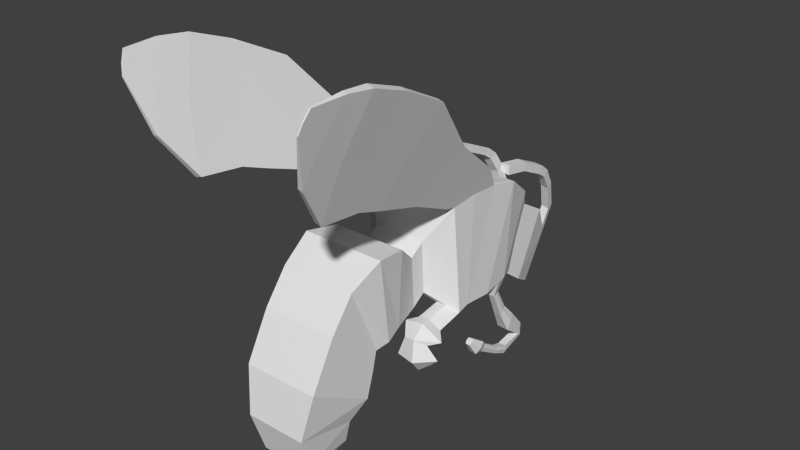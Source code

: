 # Source: bee.blend  (saved by Blender 2.74.0; exported with 4.5.12 LTS)
import bpy
from mathutils import Matrix  # noqa: F401  (used for matrix-valued properties, if any)

bpy.ops.wm.read_factory_settings(use_empty=True)
scene = bpy.context.scene
scene.name = 'Scene'

# ---- collections
col_collection_1 = bpy.data.collections.new('Collection 1'); scene.collection.children.link(col_collection_1)

# ---- world
world_world = bpy.data.worlds.new('World'); scene.world = world_world
world_world.color = (0.05088, 0.05088, 0.05088)
world_world.use_sun_shadow = False
world_world.sun_shadow_jitter_overblur = 0.0
world_world.cycles.sampling_method = 'MANUAL'
world_world.cycles.sample_map_resolution = 256

# ---- meshes
me_cube = bpy.data.meshes.new('Cube')
me_cube.from_pydata([(0.003114, -0.4327, -0.6109), (0.003114, -0.2109, 1.784), (0.003114, 0.2692, -0.6759), (0.003114, 0.491, 1.719), (1.202, -0.4327, -0.6109), (1.135, -0.2109, 1.846), (1.202, 0.2692, -0.6759), (1.117, 0.491, 1.783), (0.003114, 1.214, 1.622), (0.003114, 1.006, -0.6198), (1.125, 1.214, 1.622), (1.125, 1.006, -0.6198), (0.003114, 1.993, 1.042), (0.003114, 1.495, -0.7196), (0.9152, 1.993, 1.042), (0.9152, 1.495, -0.7196), (0.003114, 2.145, 0.6437), (0.003114, 1.561, -0.8735), (0.8128, 2.145, 0.6437), (0.8128, 1.561, -0.8735), (0.003114, 2.764, 0.2822), (0.003114, 2.029, -1.218), (0.8351, 2.764, 0.2822), (0.8351, 2.029, -1.218), (0.003114, 3.274, -0.4964), (0.003114, 2.631, -1.596), (0.6368, 3.274, -0.4964), (0.6368, 2.631, -1.596), (0.003114, 3.495, -1.222), (0.003114, 3.118, -1.793), (0.3421, 3.495, -1.222), (0.3421, 3.118, -1.793), (0.003114, 3.621, -1.479), (0.003114, 3.404, -1.808), (0.1971, 3.621, -1.479), (0.1971, 3.404, -1.808), (0.003114, -0.7134, -0.6851), (0.003114, -0.8575, 1.716), (1.117, -0.8575, 1.78), (1.202, -0.7134, -0.6851), (0.003114, -1.159, -0.2245), (0.003114, -1.231, 0.9708), (0.5987, -1.231, 0.9708), (0.5987, -1.159, -0.2245), (0.003114, -1.48, -0.4431), (0.003114, -1.551, 0.7521), (0.5987, -1.551, 0.7521), (0.5987, -1.48, -0.4431), (0.003114, -2.262, -0.4268), (0.003114, -2.17, 1.282), (0.8557, -2.17, 1.282), (0.8557, -2.262, -0.4268), (0.003114, -2.697, -0.5186), (0.003114, -2.926, 1.4), (0.966, -2.926, 1.4), (0.966, -2.697, -0.5186), (0.003114, -2.975, -0.6203), (0.003114, -3.644, 0.982), (0.8682, -3.644, 0.982), (0.8682, -2.975, -0.6203), (0.003114, -3.075, -1.053), (0.003114, -4.192, 0.2763), (0.8682, -4.192, 0.2763), (0.8682, -3.075, -1.053), (0.003114, -3.248, -1.613), (0.003114, -4.755, -0.7516), (0.8682, -4.755, -0.7516), (0.8682, -3.248, -1.613), (0.003114, -3.597, -2.058), (0.003114, -4.961, -1.772), (0.6968, -4.961, -1.772), (0.6968, -3.597, -2.058), (0.003114, -3.59, -2.591), (0.003114, -4.727, -2.651), (0.5691, -4.727, -2.651), (0.5691, -3.59, -2.591), (0.003114, -3.581, -2.937), (0.003114, -4.224, -3.071), (0.3286, -4.224, -3.071), (0.3286, -3.581, -2.937), (0.003114, -3.721, -3.306), (0.003114, -3.919, -3.347), (0.003114, -3.919, -3.347), (0.003114, -3.721, -3.306), (1.052, -0.2109, 1.869), (1.039, -0.8575, 1.802), (1.034, 0.491, 1.807), (1.194, 0.1085, 2.363), (1.277, 0.1085, 2.339), (1.222, -0.5672, 2.146), (1.138, -1.142, 1.854), (1.138, -0.5672, 2.17), (1.06, -1.142, 1.876), (1.468, -1.178, 3.33), (1.558, -1.178, 3.304), (1.438, -1.806, 2.885), (1.297, -2.296, 2.397), (1.347, -1.806, 2.911), (1.213, -2.296, 2.421), (1.832, -2.388, 4.688), (1.969, -2.388, 4.649), (1.708, -3.057, 3.741), (1.439, -3.492, 2.803), (1.572, -3.057, 3.78), (1.311, -3.492, 2.84), (1.998, -3.593, 5.281), (2.143, -3.593, 5.239), (1.82, -3.975, 4.115), (1.509, -4.109, 3.031), (1.675, -3.975, 4.156), (1.373, -4.109, 3.07), (2.084, -4.511, 5.609), (2.243, -4.511, 5.563), (1.89, -4.929, 4.332), (1.549, -5.075, 3.146), (1.731, -4.929, 4.378), (1.401, -5.075, 3.189), (2.132, -5.118, 5.672), (2.238, -5.118, 5.642), (2.014, -5.508, 4.863), (1.792, -5.715, 4.091), (1.908, -5.508, 4.894), (1.693, -5.715, 4.119), (2.162, -5.859, 5.633), (2.193, -5.859, 5.624), (2.129, -5.97, 5.404), (2.066, -6.029, 5.185), (2.099, -5.97, 5.412), (2.038, -6.029, 5.193), (0.6779, 3.168, -0.335), (0.4474, 3.274, -0.4964), (0.6043, 3.118, 0.6965), (0.5713, 3.285, 0.7765), (0.5393, 3.306, 0.09282), (0.7349, 3.29, 0.06948), (0.6957, 3.488, 0.1015), (0.5009, 3.488, 0.1224), (0.4874, 3.177, -0.3483), (0.7994, 3.103, 0.6687), (0.766, 3.285, 0.7555), (0.6166, 3.013, 1.198), (0.6462, 2.865, 1.086), (0.841, 2.852, 1.055), (0.8114, 3.013, 1.177), (0.6376, 2.752, 1.393), (0.6621, 2.657, 1.234), (0.8565, 2.648, 1.199), (0.8324, 2.752, 1.373), (0.6757, 1.985, 1.749), (0.6977, 1.948, 1.567), (0.8918, 1.944, 1.53), (0.8704, 1.985, 1.728), (0.6897, 1.362, 1.879), (0.7117, 1.324, 1.697), (0.9058, 1.321, 1.66), (0.8844, 1.362, 1.859), (0.724, 1.275, 1.865), (0.7394, 1.248, 1.737), (0.8752, 1.246, 1.711), (0.8603, 1.275, 1.85), (1.031, 1.225, -0.6644), (1.152, 0.7523, -0.6391), (0.7115, 1.006, -0.6198), (0.9791, 1.01, -1.025), (1.024, 0.9036, -1.023), (1.036, 0.7865, -1.055), (0.8267, 0.9036, -1.023), (0.8428, 0.995, -1.025), (0.88, 0.7965, -1.052), (0.7453, 1.194, -0.6582), (0.8234, 0.7739, -0.6374), (0.9873, 1.279, -1.532), (0.8275, 1.262, -1.537), (1.04, 1.159, -1.567), (1.055, 1.039, -1.643), (0.8086, 1.159, -1.567), (0.8711, 1.049, -1.636), (1.018, 1.568, -1.849), (0.7708, 1.545, -1.864), (1.099, 1.404, -1.951), (1.122, 1.256, -2.113), (0.7417, 1.404, -1.951), (0.8382, 1.269, -2.099), (0.9906, 1.992, -2.326), (0.8214, 1.975, -2.332), (1.046, 1.867, -2.369), (1.062, 1.744, -2.455), (0.8014, 1.867, -2.369), (0.8676, 1.754, -2.447), (0.9906, 1.991, -2.65), (0.8214, 1.977, -2.638), (1.046, 1.892, -2.562), (1.062, 1.756, -2.497), (0.8014, 1.892, -2.562), (0.8676, 1.768, -2.503), (0.9906, 1.356, -2.84), (0.8214, 1.354, -2.822), (1.046, 1.343, -2.709), (1.062, 1.289, -2.569), (0.8014, 1.343, -2.709), (0.8676, 1.293, -2.581), (0.9718, 0.9948, -2.674), (0.8564, 1.0, -2.663), (1.01, 1.032, -2.592), (1.02, 1.047, -2.491), (0.8428, 1.032, -2.592), (0.8879, 1.046, -2.499), (0.9718, 0.4394, -2.331), (0.8564, 0.4469, -2.321), (1.01, 0.4934, -2.259), (1.02, 0.5302, -2.163), (0.8428, 0.4934, -2.259), (0.8879, 0.5271, -2.171), (1.001, 0.213, -2.283), (0.8022, 0.226, -2.266), (1.066, 0.3061, -2.159), (1.085, 0.3694, -1.994), (0.7787, 0.3061, -2.159), (0.8564, 0.364, -2.008), (0.9676, 0.006684, -1.961), (0.8642, 0.01347, -1.952), (1.002, 0.05513, -1.896), (1.011, 0.08808, -1.811), (0.852, 0.05513, -1.896), (0.8924, 0.08528, -1.818), (0.7156, -0.7134, -0.6851), (0.9761, -0.8804, -0.5123), (0.556, -1.684, -0.6473), (0.593, -1.577, -0.9226), (0.6935, -1.422, -0.6471), (0.9761, -1.445, -0.5872), (1.202, -1.359, -0.8114), (0.7156, -1.359, -0.8114), (0.6935, -0.8358, -0.5585), (1.03, -1.723, -0.547), (1.409, -1.577, -0.9226), (0.7284, -1.763, -0.9914), (0.7078, -1.891, -0.89), (0.9705, -1.938, -0.853), (1.181, -1.763, -0.9914), (0.6067, -1.668, -1.331), (0.5713, -1.95, -1.331), (1.024, -2.053, -1.331), (1.386, -1.668, -1.331), (0.7562, -1.593, -1.598), (0.7391, -1.716, -1.657), (0.9583, -1.761, -1.678), (1.134, -1.593, -1.598)], [], [(1, 3, 2, 0), (6, 2, 9, 162, 170, 161), (7, 5, 4, 6), (0, 4, 39, 225, 36), (0, 2, 6, 4), (86, 84, 91, 87), (162, 9, 13, 15, 160, 169), (7, 6, 161, 11, 10), (3, 86, 7, 10, 8), (2, 3, 8, 9), (15, 13, 17, 19), (10, 11, 160, 15, 14), (8, 10, 14, 12), (9, 8, 12, 13), (19, 17, 21, 23), (14, 15, 19, 18), (12, 14, 18, 16), (13, 12, 16, 17), (23, 21, 25, 27), (18, 19, 23, 22), (16, 18, 22, 20), (17, 16, 20, 21), (27, 25, 29, 31), (22, 23, 27, 26, 129), (130, 137, 133, 136), (21, 20, 24, 25), (31, 29, 33, 35), (26, 27, 31, 30), (24, 130, 26, 30, 28), (25, 24, 28, 29), (32, 34, 35, 33), (30, 31, 35, 34), (28, 30, 34, 32), (29, 28, 32, 33), (36, 225, 233, 226, 43, 40), (84, 85, 92, 91), (4, 5, 38, 39), (1, 0, 36, 37), (40, 43, 47, 44), (38, 85, 37, 41, 42), (39, 38, 42, 43, 226), (37, 36, 40, 41), (44, 47, 51, 48), (42, 41, 45, 46), (43, 42, 46, 47), (41, 40, 44, 45), (48, 51, 55, 52), (46, 45, 49, 50), (47, 46, 50, 51), (45, 44, 48, 49), (52, 55, 59, 56), (50, 49, 53, 54), (51, 50, 54, 55), (49, 48, 52, 53), (56, 59, 63, 60), (54, 53, 57, 58), (55, 54, 58, 59), (53, 52, 56, 57), (60, 63, 67, 64), (58, 57, 61, 62), (59, 58, 62, 63), (57, 56, 60, 61), (64, 67, 71, 68), (62, 61, 65, 66), (63, 62, 66, 67), (61, 60, 64, 65), (68, 71, 75, 72), (66, 65, 69, 70), (67, 66, 70, 71), (65, 64, 68, 69), (72, 75, 79, 76), (70, 69, 73, 74), (71, 70, 74, 75), (69, 68, 72, 73), (76, 79, 83, 80), (74, 73, 77, 78), (75, 74, 78, 79), (73, 72, 76, 77), (82, 81, 80, 83), (78, 77, 81, 82), (79, 78, 82, 83), (77, 76, 80, 81), (84, 86, 3, 1), (84, 1, 37, 85), (87, 91, 97, 93), (91, 92, 98, 97), (85, 38, 90, 92), (38, 5, 89, 90), (5, 7, 88, 89), (7, 86, 87, 88), (93, 97, 103, 99), (97, 98, 104, 103), (92, 90, 96, 98), (90, 89, 95, 96), (89, 88, 94, 95), (88, 87, 93, 94), (99, 103, 109, 105), (103, 104, 110, 109), (98, 96, 102, 104), (96, 95, 101, 102), (95, 94, 100, 101), (94, 93, 99, 100), (105, 109, 115, 111), (109, 110, 116, 115), (104, 102, 108, 110), (102, 101, 107, 108), (101, 100, 106, 107), (100, 99, 105, 106), (111, 115, 121, 117), (115, 116, 122, 121), (110, 108, 114, 116), (108, 107, 113, 114), (107, 106, 112, 113), (106, 105, 111, 112), (117, 121, 127, 123), (121, 122, 128, 127), (116, 114, 120, 122), (114, 113, 119, 120), (113, 112, 118, 119), (112, 111, 117, 118), (125, 124, 123, 127), (125, 127, 128, 126), (122, 120, 126, 128), (120, 119, 125, 126), (119, 118, 124, 125), (118, 117, 123, 124), (135, 136, 132, 139), (20, 22, 129, 137, 130, 24), (137, 129, 134, 133), (129, 26, 135, 134), (26, 130, 136, 135), (139, 132, 140, 143), (134, 135, 139, 138), (133, 134, 138, 131), (136, 133, 131, 132), (143, 140, 144, 147), (138, 139, 143, 142), (131, 138, 142, 141), (132, 131, 141, 140), (147, 144, 148, 151), (142, 143, 147, 146), (141, 142, 146, 145), (140, 141, 145, 144), (151, 148, 152, 155), (146, 147, 151, 150), (145, 146, 150, 149), (144, 145, 149, 148), (155, 152, 156, 159), (150, 151, 155, 154), (149, 150, 154, 153), (148, 149, 153, 152), (156, 157, 158, 159), (154, 155, 159, 158), (153, 154, 158, 157), (152, 153, 157, 156), (163, 164, 173, 171), (161, 170, 168, 165), (170, 162, 166, 168), (168, 166, 175, 176), (169, 160, 163, 167), (162, 169, 167, 166), (11, 161, 165, 164), (160, 11, 164, 163), (171, 173, 179, 177), (176, 175, 181, 182), (165, 168, 176, 174), (166, 167, 172, 175), (164, 165, 174, 173), (167, 163, 171, 172), (177, 179, 185, 183), (182, 181, 187, 188), (174, 176, 182, 180), (175, 172, 178, 181), (173, 174, 180, 179), (172, 171, 177, 178), (183, 185, 191, 189), (188, 187, 193, 194), (180, 182, 188, 186), (181, 178, 184, 187), (179, 180, 186, 185), (178, 177, 183, 184), (189, 191, 197, 195), (194, 193, 199, 200), (186, 188, 194, 192), (187, 184, 190, 193), (185, 186, 192, 191), (184, 183, 189, 190), (195, 197, 203, 201), (200, 199, 205, 206), (192, 194, 200, 198), (193, 190, 196, 199), (191, 192, 198, 197), (190, 189, 195, 196), (201, 203, 209, 207), (206, 205, 211, 212), (198, 200, 206, 204), (199, 196, 202, 205), (197, 198, 204, 203), (196, 195, 201, 202), (207, 209, 215, 213), (212, 211, 217, 218), (204, 206, 212, 210), (205, 202, 208, 211), (203, 204, 210, 209), (202, 201, 207, 208), (213, 215, 221, 219), (218, 217, 223, 224), (210, 212, 218, 216), (211, 208, 214, 217), (209, 210, 216, 215), (208, 207, 213, 214), (221, 223, 220, 219), (222, 224, 223, 221), (216, 218, 224, 222), (217, 214, 220, 223), (215, 216, 222, 221), (214, 213, 219, 220), (232, 231, 235, 228), (233, 225, 232, 229), (226, 233, 229, 230), (39, 226, 230, 231), (225, 39, 231, 232), (228, 235, 239, 236), (231, 230, 234, 235), (230, 229, 227, 234), (229, 232, 228, 227), (236, 239, 243, 240), (235, 234, 238, 239), (234, 227, 237, 238), (227, 228, 236, 237), (240, 243, 247, 244), (239, 238, 242, 243), (238, 237, 241, 242), (237, 236, 240, 241), (244, 247, 246, 245), (243, 242, 246, 247), (242, 241, 245, 246), (241, 240, 244, 245)])
_uv = me_cube.uv_layers.new(name='UVMap')
_uv.uv.foreach_set('vector', [0.6017, 0.5582, 0.6731, 0.5516, 0.6505, 0.3078, 0.5791, 0.3144, 0.6505, 0.3078, 0.6505, 0.3078, 0.7256, 0.3135, 0.7256, 0.3135, 0.7019, 0.3117, 0.6997, 0.3115, 0.6731, 0.5581, 0.6017, 0.5645, 0.5791, 0.3144, 0.6505, 0.3078, 0.5791, 0.3144, 0.5791, 0.3144, 0.5505, 0.3068, 0.5505, 0.3068, 0.5505, 0.3068, 0.5791, 0.3144, 0.6505, 0.3078, 0.6505, 0.3078, 0.5791, 0.3144, 0.6731, 0.5606, 0.6017, 0.5669, 0.5654, 0.5975, 0.6342, 0.6171, 0.7256, 0.3135, 0.7256, 0.3135, 0.7754, 0.3033, 0.7754, 0.3033, 0.7479, 0.3089, 0.7447, 0.3096, 0.6731, 0.5581, 0.6505, 0.3078, 0.6997, 0.3115, 0.7256, 0.3135, 0.7467, 0.5417, 0.6731, 0.5516, 0.6731, 0.5606, 0.6731, 0.5581, 0.7467, 0.5417, 0.7467, 0.5417, 0.6505, 0.3078, 0.6731, 0.5516, 0.7467, 0.5417, 0.7256, 0.3135, 0.7754, 0.3033, 0.7754, 0.3033, 0.7821, 0.2876, 0.7821, 0.2876, 0.7467, 0.5417, 0.7256, 0.3135, 0.7479, 0.3089, 0.7754, 0.3033, 0.8261, 0.4827, 0.7467, 0.5417, 0.7467, 0.5417, 0.8261, 0.4827, 0.8261, 0.4827, 0.7256, 0.3135, 0.7467, 0.5417, 0.8261, 0.4827, 0.7754, 0.3033, 0.7821, 0.2876, 0.7821, 0.2876, 0.8298, 0.2526, 0.8298, 0.2526, 0.8261, 0.4827, 0.7754, 0.3033, 0.7821, 0.2876, 0.8415, 0.4421, 0.8261, 0.4827, 0.8261, 0.4827, 0.8415, 0.4421, 0.8415, 0.4421, 0.7754, 0.3033, 0.8261, 0.4827, 0.8415, 0.4421, 0.7821, 0.2876, 0.8298, 0.2526, 0.8298, 0.2526, 0.891, 0.2141, 0.891, 0.2141, 0.8415, 0.4421, 0.7821, 0.2876, 0.8298, 0.2526, 0.9046, 0.4053, 0.8415, 0.4421, 0.8415, 0.4421, 0.9046, 0.4053, 0.9046, 0.4053, 0.7821, 0.2876, 0.8415, 0.4421, 0.9046, 0.4053, 0.8298, 0.2526, 0.891, 0.2141, 0.891, 0.2141, 0.9406, 0.194, 0.9406, 0.194, 0.9046, 0.4053, 0.8298, 0.2526, 0.891, 0.2141, 0.9565, 0.326, 0.9457, 0.3425, 0.9565, 0.326, 0.9466, 0.3411, 0.9598, 0.386, 0.9783, 0.389, 0.8298, 0.2526, 0.9046, 0.4053, 0.9565, 0.326, 0.891, 0.2141, 0.9406, 0.194, 0.9406, 0.194, 0.9697, 0.1925, 0.9697, 0.1925, 0.9565, 0.326, 0.891, 0.2141, 0.9406, 0.194, 0.979, 0.2522, 0.9565, 0.326, 0.9565, 0.326, 0.9565, 0.326, 0.979, 0.2522, 0.979, 0.2522, 0.891, 0.2141, 0.9565, 0.326, 0.979, 0.2522, 0.9406, 0.194, 0.9919, 0.226, 0.9919, 0.226, 0.9697, 0.1925, 0.9697, 0.1925, 0.979, 0.2522, 0.9406, 0.194, 0.9697, 0.1925, 0.9919, 0.226, 0.979, 0.2522, 0.979, 0.2522, 0.9919, 0.226, 0.9919, 0.226, 0.9406, 0.194, 0.979, 0.2522, 0.9919, 0.226, 0.9697, 0.1925, 0.5505, 0.3068, 0.5505, 0.3068, 0.538, 0.3197, 0.5335, 0.3244, 0.5051, 0.3537, 0.5051, 0.3537, 0.6017, 0.5669, 0.5358, 0.5601, 0.5069, 0.5676, 0.5654, 0.5975, 0.5791, 0.3144, 0.6017, 0.5645, 0.5358, 0.5578, 0.5505, 0.3068, 0.6017, 0.5582, 0.5791, 0.3144, 0.5505, 0.3068, 0.5358, 0.5513, 0.5051, 0.3537, 0.5051, 0.3537, 0.4725, 0.3315, 0.4725, 0.3315, 0.5358, 0.5578, 0.5358, 0.5601, 0.5358, 0.5513, 0.4978, 0.4754, 0.4978, 0.4754, 0.5505, 0.3068, 0.5358, 0.5578, 0.4978, 0.4754, 0.5051, 0.3537, 0.5335, 0.3244, 0.5358, 0.5513, 0.5505, 0.3068, 0.5051, 0.3537, 0.4978, 0.4754, 0.4725, 0.3315, 0.4725, 0.3315, 0.3928, 0.3331, 0.3928, 0.3331, 0.4978, 0.4754, 0.4978, 0.4754, 0.4652, 0.4532, 0.4652, 0.4532, 0.5051, 0.3537, 0.4978, 0.4754, 0.4652, 0.4532, 0.4725, 0.3315, 0.4978, 0.4754, 0.5051, 0.3537, 0.4725, 0.3315, 0.4652, 0.4532, 0.3928, 0.3331, 0.3928, 0.3331, 0.3485, 0.3238, 0.3485, 0.3238, 0.4652, 0.4532, 0.4652, 0.4532, 0.4022, 0.5071, 0.4022, 0.5071, 0.4725, 0.3315, 0.4652, 0.4532, 0.4022, 0.5071, 0.3928, 0.3331, 0.4652, 0.4532, 0.4725, 0.3315, 0.3928, 0.3331, 0.4022, 0.5071, 0.3485, 0.3238, 0.3485, 0.3238, 0.3202, 0.3134, 0.3202, 0.3134, 0.4022, 0.5071, 0.4022, 0.5071, 0.3252, 0.5191, 0.3252, 0.5191, 0.3928, 0.3331, 0.4022, 0.5071, 0.3252, 0.5191, 0.3485, 0.3238, 0.4022, 0.5071, 0.3928, 0.3331, 0.3485, 0.3238, 0.3252, 0.5191, 0.3202, 0.3134, 0.3202, 0.3134, 0.31, 0.2693, 0.31, 0.2693, 0.3252, 0.5191, 0.3252, 0.5191, 0.2521, 0.4766, 0.2521, 0.4766, 0.3485, 0.3238, 0.3252, 0.5191, 0.2521, 0.4766, 0.3202, 0.3134, 0.3252, 0.5191, 0.3485, 0.3238, 0.3202, 0.3134, 0.2521, 0.4766, 0.31, 0.2693, 0.31, 0.2693, 0.2925, 0.2123, 0.2925, 0.2123, 0.2521, 0.4766, 0.2521, 0.4766, 0.1963, 0.4047, 0.1963, 0.4047, 0.3202, 0.3134, 0.2521, 0.4766, 0.1963, 0.4047, 0.31, 0.2693, 0.2521, 0.4766, 0.3202, 0.3134, 0.31, 0.2693, 0.1963, 0.4047, 0.2925, 0.2123, 0.2925, 0.2123, 0.2569, 0.167, 0.2569, 0.167, 0.1963, 0.4047, 0.1963, 0.4047, 0.139, 0.3, 0.139, 0.3, 0.31, 0.2693, 0.1963, 0.4047, 0.139, 0.3, 0.2925, 0.2123, 0.1963, 0.4047, 0.31, 0.2693, 0.2925, 0.2123, 0.139, 0.3, 0.2569, 0.167, 0.2569, 0.167, 0.2576, 0.1127, 0.2576, 0.1127, 0.139, 0.3, 0.139, 0.3, 0.118, 0.1961, 0.118, 0.1961, 0.2925, 0.2123, 0.139, 0.3, 0.118, 0.1961, 0.2569, 0.167, 0.139, 0.3, 0.2925, 0.2123, 0.2569, 0.167, 0.118, 0.1961, 0.2576, 0.1127, 0.2576, 0.1127, 0.2585, 0.07755, 0.2585, 0.07755, 0.118, 0.1961, 0.118, 0.1961, 0.1418, 0.1066, 0.1418, 0.1066, 0.2569, 0.167, 0.118, 0.1961, 0.1418, 0.1066, 0.2576, 0.1127, 0.118, 0.1961, 0.2569, 0.167, 0.2576, 0.1127, 0.1418, 0.1066, 0.2585, 0.07755, 0.2585, 0.07755, 0.2443, 0.03994, 0.2443, 0.03994, 0.1418, 0.1066, 0.1418, 0.1066, 0.193, 0.0639, 0.193, 0.0639, 0.2576, 0.1127, 0.1418, 0.1066, 0.193, 0.0639, 0.2585, 0.07755, 0.1418, 0.1066, 0.2576, 0.1127, 0.2585, 0.07755, 0.193, 0.0639, 0.2241, 0.03572, 0.2241, 0.03572, 0.2443, 0.03994, 0.2443, 0.03994, 0.193, 0.0639, 0.193, 0.0639, 0.2241, 0.03572, 0.2241, 0.03572, 0.2585, 0.07755, 0.193, 0.0639, 0.2241, 0.03572, 0.2443, 0.03994, 0.193, 0.0639, 0.2585, 0.07755, 0.2443, 0.03994, 0.2241, 0.03572, 0.6017, 0.5669, 0.6731, 0.5606, 0.6731, 0.5516, 0.6017, 0.5582, 0.6017, 0.5669, 0.6017, 0.5582, 0.5358, 0.5513, 0.5358, 0.5601, 0.6342, 0.6171, 0.5654, 0.5975, 0.4392, 0.673, 0.5032, 0.7156, 0.5654, 0.5975, 0.5069, 0.5676, 0.3893, 0.6231, 0.4392, 0.673, 0.5358, 0.5601, 0.5358, 0.5578, 0.5069, 0.5653, 0.5069, 0.5676, 0.5358, 0.5578, 0.6017, 0.5645, 0.5654, 0.5951, 0.5069, 0.5653, 0.6017, 0.5645, 0.6731, 0.5581, 0.6342, 0.6147, 0.5654, 0.5951, 0.6731, 0.5581, 0.6731, 0.5606, 0.6342, 0.6171, 0.6342, 0.6147, 0.5032, 0.7156, 0.4392, 0.673, 0.3118, 0.7615, 0.38, 0.854, 0.4392, 0.673, 0.3893, 0.6231, 0.2675, 0.6658, 0.3118, 0.7615, 0.5069, 0.5676, 0.5069, 0.5653, 0.3893, 0.6206, 0.3893, 0.6231, 0.5069, 0.5653, 0.5654, 0.5951, 0.4392, 0.6703, 0.3893, 0.6206, 0.5654, 0.5951, 0.6342, 0.6147, 0.5032, 0.713, 0.4392, 0.6703, 0.6342, 0.6147, 0.6342, 0.6171, 0.5032, 0.7156, 0.5032, 0.713, 0.38, 0.854, 0.3118, 0.7615, 0.2184, 0.7998, 0.2573, 0.9143, 0.3118, 0.7615, 0.2675, 0.6658, 0.2048, 0.6892, 0.2184, 0.7998, 0.3893, 0.6231, 0.3893, 0.6206, 0.2675, 0.662, 0.2675, 0.6658, 0.3893, 0.6206, 0.4392, 0.6703, 0.3118, 0.7575, 0.2675, 0.662, 0.4392, 0.6703, 0.5032, 0.713, 0.38, 0.85, 0.3118, 0.7575, 0.5032, 0.713, 0.5032, 0.7156, 0.38, 0.854, 0.38, 0.85, 0.2573, 0.9143, 0.2184, 0.7998, 0.1213, 0.8224, 0.1639, 0.9477, 0.2184, 0.7998, 0.2048, 0.6892, 0.1064, 0.7013, 0.1213, 0.8224, 0.2675, 0.6658, 0.2675, 0.662, 0.2048, 0.6852, 0.2048, 0.6892, 0.2675, 0.662, 0.3118, 0.7575, 0.2184, 0.7956, 0.2048, 0.6852, 0.3118, 0.7575, 0.38, 0.85, 0.2573, 0.91, 0.2184, 0.7956, 0.38, 0.85, 0.38, 0.854, 0.2573, 0.9143, 0.2573, 0.91, 0.1639, 0.9477, 0.1213, 0.8224, 0.06225, 0.8749, 0.102, 0.9542, 0.1213, 0.8224, 0.1064, 0.7013, 0.04119, 0.796, 0.06225, 0.8749, 0.2048, 0.6892, 0.2048, 0.6852, 0.1064, 0.6969, 0.1064, 0.7013, 0.2048, 0.6852, 0.2184, 0.7956, 0.1213, 0.8177, 0.1064, 0.6969, 0.2184, 0.7956, 0.2573, 0.91, 0.1639, 0.9431, 0.1213, 0.8177, 0.2573, 0.91, 0.2573, 0.9143, 0.1639, 0.9477, 0.1639, 0.9431, 0.102, 0.9542, 0.06225, 0.8749, 0.01524, 0.9277, 0.02652, 0.9502, 0.06225, 0.8749, 0.04119, 0.796, 0.009272, 0.9053, 0.01524, 0.9277, 0.1064, 0.7013, 0.1064, 0.6969, 0.04119, 0.7931, 0.04119, 0.796, 0.1064, 0.6969, 0.1213, 0.8177, 0.06225, 0.8718, 0.04119, 0.7931, 0.1213, 0.8177, 0.1639, 0.9431, 0.102, 0.9511, 0.06225, 0.8718, 0.1639, 0.9431, 0.1639, 0.9477, 0.102, 0.9542, 0.102, 0.9511, 0.01524, 0.9268, 0.02652, 0.9493, 0.02652, 0.9502, 0.01524, 0.9277, 0.01524, 0.9268, 0.01524, 0.9277, 0.009272, 0.9053, 0.009272, 0.9045, 0.04119, 0.796, 0.04119, 0.7931, 0.009272, 0.9045, 0.009272, 0.9053, 0.04119, 0.7931, 0.06225, 0.8718, 0.01524, 0.9268, 0.009272, 0.9045, 0.06225, 0.8718, 0.102, 0.9511, 0.02652, 0.9493, 0.01524, 0.9268, 0.102, 0.9511, 0.102, 0.9542, 0.02652, 0.9502, 0.02652, 0.9493, 0.9783, 0.3869, 0.9783, 0.389, 0.9576, 0.4556, 0.9576, 0.4535, 0.9046, 0.4053, 0.9046, 0.4053, 0.9457, 0.3425, 0.9466, 0.3411, 0.9565, 0.326, 0.9565, 0.326, 0.9466, 0.3411, 0.9457, 0.3425, 0.9582, 0.3837, 0.9598, 0.386, 0.9457, 0.3425, 0.9565, 0.326, 0.9783, 0.3869, 0.9582, 0.3837, 0.9565, 0.326, 0.9565, 0.326, 0.9783, 0.389, 0.9783, 0.3869, 0.9576, 0.4535, 0.9576, 0.4556, 0.9299, 0.4986, 0.9299, 0.4965, 0.9582, 0.3837, 0.9783, 0.3869, 0.9576, 0.4535, 0.9391, 0.4447, 0.9598, 0.386, 0.9582, 0.3837, 0.9391, 0.4447, 0.9407, 0.4475, 0.9783, 0.389, 0.9598, 0.386, 0.9407, 0.4475, 0.9576, 0.4556, 0.9299, 0.4965, 0.9299, 0.4986, 0.9034, 0.5185, 0.9034, 0.5163, 0.9391, 0.4447, 0.9576, 0.4535, 0.9299, 0.4965, 0.9136, 0.484, 0.9407, 0.4475, 0.9391, 0.4447, 0.9136, 0.484, 0.9149, 0.4872, 0.9576, 0.4556, 0.9407, 0.4475, 0.9149, 0.4872, 0.9299, 0.4986, 0.9034, 0.5163, 0.9034, 0.5185, 0.8253, 0.5547, 0.8253, 0.5526, 0.9136, 0.484, 0.9299, 0.4965, 0.9034, 0.5163, 0.8928, 0.4987, 0.9149, 0.4872, 0.9136, 0.484, 0.8928, 0.4987, 0.8937, 0.5022, 0.9299, 0.4986, 0.9149, 0.4872, 0.8937, 0.5022, 0.9034, 0.5185, 0.8253, 0.5526, 0.8253, 0.5547, 0.7618, 0.568, 0.7618, 0.5658, 0.8928, 0.4987, 0.9034, 0.5163, 0.8253, 0.5526, 0.8211, 0.5323, 0.8937, 0.5022, 0.8928, 0.4987, 0.8211, 0.5323, 0.8215, 0.5361, 0.9034, 0.5185, 0.8937, 0.5022, 0.8215, 0.5361, 0.8253, 0.5547, 0.7618, 0.5658, 0.7618, 0.568, 0.7529, 0.5664, 0.7529, 0.565, 0.8211, 0.5323, 0.8253, 0.5526, 0.7618, 0.5658, 0.7576, 0.5456, 0.8215, 0.5361, 0.8211, 0.5323, 0.7576, 0.5456, 0.758, 0.5494, 0.8253, 0.5547, 0.8215, 0.5361, 0.758, 0.5494, 0.7618, 0.568, 0.7529, 0.5664, 0.7503, 0.5534, 0.75, 0.5508, 0.7529, 0.565, 0.7576, 0.5456, 0.7618, 0.5658, 0.7529, 0.565, 0.75, 0.5508, 0.758, 0.5494, 0.7576, 0.5456, 0.75, 0.5508, 0.7503, 0.5534, 0.7618, 0.568, 0.758, 0.5494, 0.7503, 0.5534, 0.7529, 0.5664, 0.726, 0.2722, 0.7151, 0.2724, 0.7412, 0.217, 0.7534, 0.2205, 0.6997, 0.3115, 0.7019, 0.3117, 0.7042, 0.2695, 0.7032, 0.2692, 0.7019, 0.3117, 0.7256, 0.3135, 0.7151, 0.2724, 0.7042, 0.2695, 0.7042, 0.2695, 0.7151, 0.2724, 0.7412, 0.217, 0.7299, 0.2099, 0.7447, 0.3096, 0.7479, 0.3089, 0.726, 0.2722, 0.7245, 0.2722, 0.7256, 0.3135, 0.7447, 0.3096, 0.7245, 0.2722, 0.7151, 0.2724, 0.7256, 0.3135, 0.6997, 0.3115, 0.7032, 0.2692, 0.7151, 0.2724, 0.7479, 0.3089, 0.7256, 0.3135, 0.7151, 0.2724, 0.726, 0.2722, 0.7534, 0.2205, 0.7412, 0.217, 0.7661, 0.1779, 0.7828, 0.1883, 0.7299, 0.2099, 0.7412, 0.217, 0.7661, 0.1779, 0.7523, 0.1628, 0.7032, 0.2692, 0.7042, 0.2695, 0.7299, 0.2099, 0.7289, 0.2093, 0.7151, 0.2724, 0.7245, 0.2722, 0.7516, 0.22, 0.7412, 0.217, 0.7151, 0.2724, 0.7032, 0.2692, 0.7289, 0.2093, 0.7412, 0.217, 0.7245, 0.2722, 0.726, 0.2722, 0.7534, 0.2205, 0.7516, 0.22, 0.7828, 0.1883, 0.7661, 0.1779, 0.8133, 0.1354, 0.826, 0.1397, 0.7523, 0.1628, 0.7661, 0.1779, 0.8133, 0.1354, 0.8018, 0.1274, 0.7289, 0.2093, 0.7299, 0.2099, 0.7523, 0.1628, 0.7511, 0.1614, 0.7412, 0.217, 0.7516, 0.22, 0.7804, 0.1868, 0.7661, 0.1779, 0.7412, 0.217, 0.7289, 0.2093, 0.7511, 0.1614, 0.7661, 0.1779, 0.7516, 0.22, 0.7534, 0.2205, 0.7828, 0.1883, 0.7804, 0.1868, 0.826, 0.1397, 0.8133, 0.1354, 0.8158, 0.1157, 0.8258, 0.1067, 0.8018, 0.1274, 0.8133, 0.1354, 0.8158, 0.1157, 0.8031, 0.1217, 0.7511, 0.1614, 0.7523, 0.1628, 0.8018, 0.1274, 0.8007, 0.1266, 0.7661, 0.1779, 0.7804, 0.1868, 0.8242, 0.1391, 0.8133, 0.1354, 0.7661, 0.1779, 0.7511, 0.1614, 0.8007, 0.1266, 0.8133, 0.1354, 0.7804, 0.1868, 0.7828, 0.1883, 0.826, 0.1397, 0.8242, 0.1391, 0.8258, 0.1067, 0.8158, 0.1157, 0.7599, 0.1007, 0.7612, 0.08735, 0.8031, 0.1217, 0.8158, 0.1157, 0.7599, 0.1007, 0.7548, 0.1138, 0.8007, 0.1266, 0.8018, 0.1274, 0.8031, 0.1217, 0.802, 0.1223, 0.8133, 0.1354, 0.8242, 0.1391, 0.8244, 0.108, 0.8158, 0.1157, 0.8133, 0.1354, 0.8007, 0.1266, 0.802, 0.1223, 0.8158, 0.1157, 0.8242, 0.1391, 0.826, 0.1397, 0.8258, 0.1067, 0.8244, 0.108, 0.7612, 0.08735, 0.7599, 0.1007, 0.7282, 0.1126, 0.7244, 0.1043, 0.7548, 0.1138, 0.7599, 0.1007, 0.7282, 0.1126, 0.7296, 0.1221, 0.802, 0.1223, 0.8031, 0.1217, 0.7548, 0.1138, 0.7544, 0.115, 0.8158, 0.1157, 0.8244, 0.108, 0.761, 0.08922, 0.7599, 0.1007, 0.8158, 0.1157, 0.802, 0.1223, 0.7544, 0.115, 0.7599, 0.1007, 0.8244, 0.108, 0.8258, 0.1067, 0.7612, 0.08735, 0.761, 0.08922, 0.7244, 0.1043, 0.7282, 0.1126, 0.6734, 0.1466, 0.6679, 0.1393, 0.7296, 0.1221, 0.7282, 0.1126, 0.6734, 0.1466, 0.6768, 0.1555, 0.7544, 0.115, 0.7548, 0.1138, 0.7296, 0.1221, 0.7298, 0.123, 0.7599, 0.1007, 0.761, 0.08922, 0.725, 0.1055, 0.7282, 0.1126, 0.7599, 0.1007, 0.7544, 0.115, 0.7298, 0.123, 0.7282, 0.1126, 0.761, 0.08922, 0.7612, 0.08735, 0.7244, 0.1043, 0.725, 0.1055, 0.6679, 0.1393, 0.6734, 0.1466, 0.6543, 0.1567, 0.6448, 0.1441, 0.6768, 0.1555, 0.6734, 0.1466, 0.6543, 0.1567, 0.6602, 0.1721, 0.7298, 0.123, 0.7296, 0.1221, 0.6768, 0.1555, 0.6771, 0.1563, 0.7282, 0.1126, 0.725, 0.1055, 0.6686, 0.1403, 0.6734, 0.1466, 0.7282, 0.1126, 0.7298, 0.123, 0.6771, 0.1563, 0.6734, 0.1466, 0.725, 0.1055, 0.7244, 0.1043, 0.6679, 0.1393, 0.6686, 0.1403, 0.6448, 0.1441, 0.6543, 0.1567, 0.6288, 0.1835, 0.6238, 0.1769, 0.6602, 0.1721, 0.6543, 0.1567, 0.6288, 0.1835, 0.6318, 0.1915, 0.6771, 0.1563, 0.6768, 0.1555, 0.6602, 0.1721, 0.6608, 0.1735, 0.6734, 0.1466, 0.6686, 0.1403, 0.6462, 0.1459, 0.6543, 0.1567, 0.6734, 0.1466, 0.6771, 0.1563, 0.6608, 0.1735, 0.6543, 0.1567, 0.6686, 0.1403, 0.6679, 0.1393, 0.6448, 0.1441, 0.6462, 0.1459, 0.6288, 0.1835, 0.6288, 0.1835, 0.6245, 0.1778, 0.6238, 0.1769, 0.6321, 0.1922, 0.6318, 0.1915, 0.6288, 0.1835, 0.6288, 0.1835, 0.6608, 0.1735, 0.6602, 0.1721, 0.6318, 0.1915, 0.6321, 0.1922, 0.6543, 0.1567, 0.6462, 0.1459, 0.6245, 0.1778, 0.6288, 0.1835, 0.6543, 0.1567, 0.6608, 0.1735, 0.6321, 0.1922, 0.6288, 0.1835, 0.6462, 0.1459, 0.6448, 0.1441, 0.6238, 0.1769, 0.6245, 0.1778, 0.4848, 0.294, 0.4848, 0.294, 0.4625, 0.2826, 0.4625, 0.2826, 0.538, 0.3197, 0.5505, 0.3068, 0.4848, 0.294, 0.4783, 0.3107, 0.5335, 0.3244, 0.538, 0.3197, 0.4783, 0.3107, 0.476, 0.3168, 0.5505, 0.3068, 0.5335, 0.3244, 0.476, 0.3168, 0.4848, 0.294, 0.5505, 0.3068, 0.5505, 0.3068, 0.4848, 0.294, 0.4848, 0.294, 0.4625, 0.2826, 0.4625, 0.2826, 0.4437, 0.2756, 0.4437, 0.2756, 0.4848, 0.294, 0.476, 0.3168, 0.4477, 0.3209, 0.4625, 0.2826, 0.476, 0.3168, 0.4783, 0.3107, 0.4517, 0.3107, 0.4477, 0.3209, 0.4783, 0.3107, 0.4848, 0.294, 0.4625, 0.2826, 0.4517, 0.3107, 0.4437, 0.2756, 0.4437, 0.2756, 0.4533, 0.2411, 0.4533, 0.2411, 0.4625, 0.2826, 0.4477, 0.3209, 0.4258, 0.2897, 0.4437, 0.2756, 0.4477, 0.3209, 0.4517, 0.3107, 0.4306, 0.286, 0.4258, 0.2897, 0.4517, 0.3107, 0.4625, 0.2826, 0.4437, 0.2756, 0.4306, 0.286, 0.4533, 0.2411, 0.4533, 0.2411, 0.461, 0.2138, 0.461, 0.2138, 0.4437, 0.2756, 0.4258, 0.2897, 0.4141, 0.2411, 0.4533, 0.2411, 0.4258, 0.2897, 0.4306, 0.286, 0.4246, 0.2411, 0.4141, 0.2411, 0.4306, 0.286, 0.4437, 0.2756, 0.4533, 0.2411, 0.4246, 0.2411, 0.461, 0.2138, 0.461, 0.2138, 0.4438, 0.2057, 0.4484, 0.2079, 0.4533, 0.2411, 0.4141, 0.2411, 0.4438, 0.2057, 0.461, 0.2138, 0.4141, 0.2411, 0.4246, 0.2411, 0.4484, 0.2079, 0.4438, 0.2057, 0.4246, 0.2411, 0.4533, 0.2411, 0.461, 0.2138, 0.4484, 0.2079])
me_cube.use_remesh_preserve_volume = False
me_cube.use_remesh_preserve_attributes = False
me_cube.use_mirror_vertex_groups = False
me_cube.update()

# ---- objects
ob_cube = bpy.data.objects.new('Cube', me_cube)

# ---- transforms, parenting, visibility, modifiers, constraints
ob_cube.location = (0.0, 0.0, 0.0)
ob_cube.lineart.crease_threshold = 0.0
_m = ob_cube.modifiers.new('Mirror', 'MIRROR')
_m.merge_threshold = 0.0072

# ---- collection membership
col_collection_1.objects.link(ob_cube)

# ---- scene / render settings (as saved in the file)
scene.frame_start = 1; scene.frame_end = 250; scene.frame_set(1)
scene.render.engine = 'BLENDER_EEVEE_NEXT'
scene.render.resolution_percentage = 50
scene.render.dither_intensity = 0.0
scene.cycles.use_denoising = False
scene.cycles.samples = 10
scene.cycles.sampling_pattern = 'TABULATED_SOBOL'
scene.cycles.light_sampling_threshold = 0.0
scene.cycles.use_adaptive_sampling = False
scene.cycles.use_light_tree = False
scene.cycles.blur_glossy = 0.0
scene.cycles.pixel_filter_type = 'GAUSSIAN'
scene.cycles.sample_clamp_indirect = 0.0
scene.view_settings.view_transform = 'Standard'
bpy.context.view_layer.update()

# ---- added for rendering (the .blend has no active camera and no usable light): camera, sun
cam_auto = bpy.data.cameras.new('AutoCamera')
cam_auto.lens = 50.0
cam_auto.sensor_width = 36.0
cam_auto.clip_end = 1000.0
ob_auto_camera = bpy.data.objects.new('AutoCamera', cam_auto)
scene.collection.objects.link(ob_auto_camera)
ob_auto_camera.location = (12.9068, -16.692, 11.4879)
ob_auto_camera.rotation_euler = (1.09748, -7.21219e-08, 0.694738)
scene.camera = ob_auto_camera
light_auto_sun = bpy.data.lights.new('AutoSun', 'SUN')
light_auto_sun.energy = 3.0
light_auto_sun.angle = 0.0523599
ob_auto_sun = bpy.data.objects.new('AutoSun', light_auto_sun)
scene.collection.objects.link(ob_auto_sun)
ob_auto_sun.rotation_euler = (0.872665, 0.174533, 0.523599)
bpy.context.view_layer.update()
